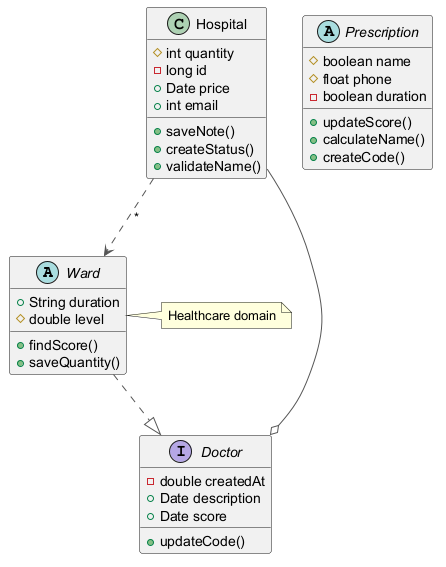

The diagram above was rendered by PlantUML. Its source (embedded in the PNG):
@startuml
skinparam ArrowColor #555555
abstract class Ward {
  +String duration
  #double level
  +findScore()
  +saveQuantity()
}
abstract class Prescription {
  #boolean name
  #float phone
  -boolean duration
  +updateScore()
  +calculateName()
  +createCode()
}
interface Doctor {
  -double createdAt
  +Date description
  +Date score
  +updateCode()
}
class Hospital {
  #int quantity
  -long id
  +Date price
  +int email
  +saveNote()
  +createStatus()
  +validateName()
}
Ward ..|> Doctor
Hospital --o Doctor
Hospital ..> Ward : "*"
note right of Ward : Healthcare domain
@enduml